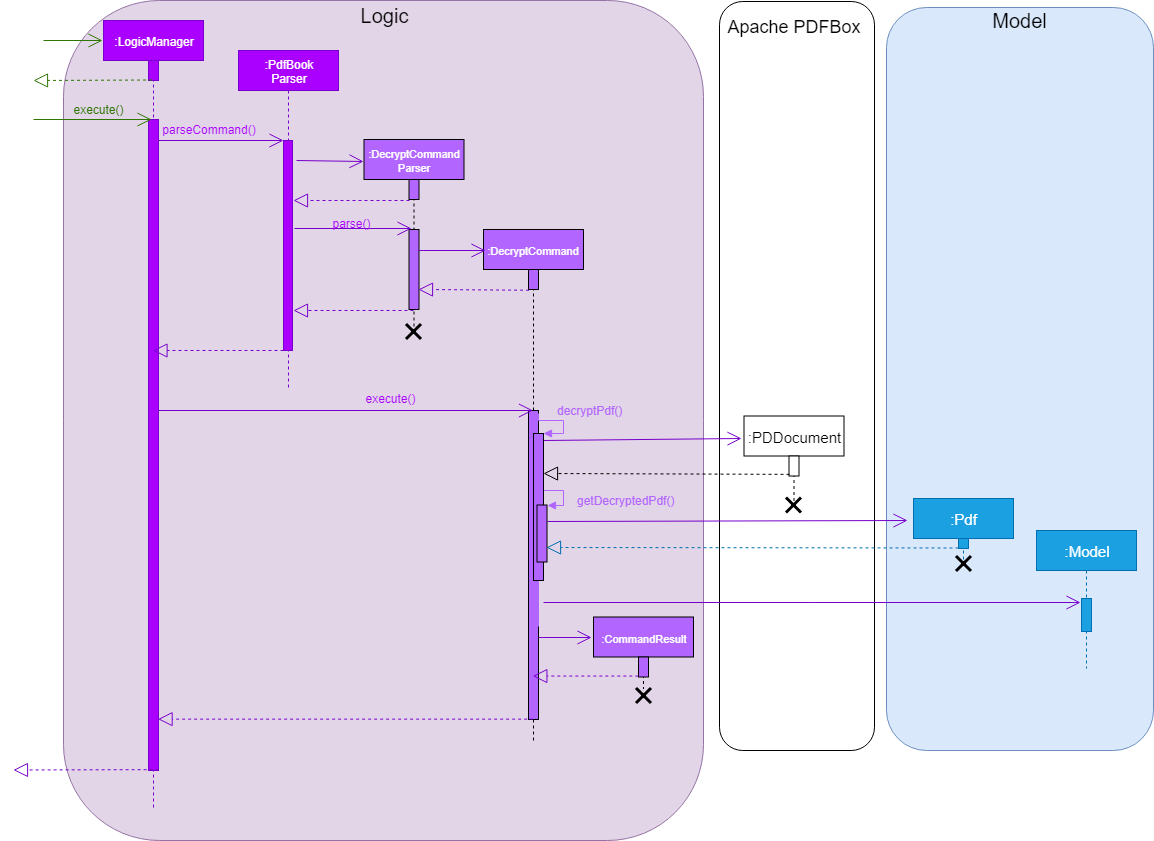

The diagram above was exported from draw.io. Its source (the exported page's mxGraphModel, read from the mxfile embedded in the PNG):
<mxGraphModel dx="709" dy="491" grid="1" gridSize="10" guides="1" tooltips="1" connect="1" arrows="1" fold="1" page="1" pageScale="1" pageWidth="850" pageHeight="1100" math="0" shadow="0">
  <root>
    <mxCell id="0" />
    <mxCell id="1" parent="0" />
    <mxCell id="IUnbvdnZWUxsvs4lfnMT-1" value="" style="rounded=1;whiteSpace=wrap;html=1;fontSize=12;" parent="1" vertex="1">
      <mxGeometry x="786" y="31" width="155" height="749" as="geometry" />
    </mxCell>
    <mxCell id="IUnbvdnZWUxsvs4lfnMT-2" value="" style="rounded=1;whiteSpace=wrap;html=1;fontSize=10;fillColor=#e1d5e7;strokeColor=#9673a6;" parent="1" vertex="1">
      <mxGeometry x="130" y="30" width="640" height="840" as="geometry" />
    </mxCell>
    <mxCell id="IUnbvdnZWUxsvs4lfnMT-3" value=":LogicManager" style="shape=umlLifeline;perimeter=lifelinePerimeter;whiteSpace=wrap;html=1;container=1;collapsible=0;recursiveResize=0;outlineConnect=0;fillColor=#aa00ff;strokeColor=#7700CC;fontColor=#ffffff;" parent="1" vertex="1">
      <mxGeometry x="170" y="50" width="100" height="790" as="geometry" />
    </mxCell>
    <mxCell id="IUnbvdnZWUxsvs4lfnMT-4" value="" style="html=1;points=[];perimeter=orthogonalPerimeter;fontSize=20;fillColor=#aa00ff;strokeColor=#7700CC;fontColor=#ffffff;" parent="IUnbvdnZWUxsvs4lfnMT-3" vertex="1">
      <mxGeometry x="45" y="99" width="10" height="651" as="geometry" />
    </mxCell>
    <mxCell id="IUnbvdnZWUxsvs4lfnMT-5" value="" style="html=1;points=[];perimeter=orthogonalPerimeter;fontSize=20;fillColor=#aa00ff;strokeColor=#7700CC;fontColor=#ffffff;" parent="IUnbvdnZWUxsvs4lfnMT-3" vertex="1">
      <mxGeometry x="45" y="40" width="10" height="20" as="geometry" />
    </mxCell>
    <mxCell id="IUnbvdnZWUxsvs4lfnMT-6" value=":PdfBook&lt;br&gt;Parser" style="shape=umlLifeline;perimeter=lifelinePerimeter;whiteSpace=wrap;html=1;container=1;collapsible=0;recursiveResize=0;outlineConnect=0;fillColor=#aa00ff;strokeColor=#7700CC;fontColor=#ffffff;" parent="1" vertex="1">
      <mxGeometry x="305" y="80" width="100" height="340" as="geometry" />
    </mxCell>
    <mxCell id="IUnbvdnZWUxsvs4lfnMT-7" value="" style="html=1;points=[];perimeter=orthogonalPerimeter;fontSize=20;fillColor=#aa00ff;strokeColor=#7700CC;fontColor=#ffffff;" parent="IUnbvdnZWUxsvs4lfnMT-6" vertex="1">
      <mxGeometry x="45" y="90" width="9" height="210" as="geometry" />
    </mxCell>
    <mxCell id="IUnbvdnZWUxsvs4lfnMT-8" value="execute()" style="text;html=1;strokeColor=none;fillColor=none;align=center;verticalAlign=middle;whiteSpace=wrap;rounded=0;fontSize=12;fontColor=#2D7600;" parent="1" vertex="1">
      <mxGeometry x="130" y="129" width="70" height="20" as="geometry" />
    </mxCell>
    <mxCell id="IUnbvdnZWUxsvs4lfnMT-9" value="Logic" style="text;html=1;strokeColor=none;fillColor=none;align=center;verticalAlign=middle;whiteSpace=wrap;rounded=0;fontSize=20;" parent="1" vertex="1">
      <mxGeometry x="430.5" y="35" width="40" height="20" as="geometry" />
    </mxCell>
    <mxCell id="IUnbvdnZWUxsvs4lfnMT-10" value="" style="endArrow=open;endFill=1;endSize=12;html=1;fillColor=#aa00ff;strokeColor=#7700CC;" parent="1" edge="1">
      <mxGeometry width="160" relative="1" as="geometry">
        <mxPoint x="225" y="170" as="sourcePoint" />
        <mxPoint x="350" y="170" as="targetPoint" />
      </mxGeometry>
    </mxCell>
    <mxCell id="IUnbvdnZWUxsvs4lfnMT-11" value="" style="endArrow=open;endFill=1;endSize=12;html=1;fontSize=20;entryX=0.286;entryY=0;entryDx=0;entryDy=0;entryPerimeter=0;fillColor=#60a917;strokeColor=#2D7600;" parent="1" target="IUnbvdnZWUxsvs4lfnMT-4" edge="1">
      <mxGeometry width="160" relative="1" as="geometry">
        <mxPoint x="100" y="149" as="sourcePoint" />
        <mxPoint x="150" y="150" as="targetPoint" />
      </mxGeometry>
    </mxCell>
    <mxCell id="IUnbvdnZWUxsvs4lfnMT-12" value="parseCommand()" style="text;html=1;strokeColor=none;fillColor=none;align=center;verticalAlign=middle;whiteSpace=wrap;rounded=0;fontSize=12;fontColor=#AA00FF;" parent="1" vertex="1">
      <mxGeometry x="240" y="149" width="71" height="20" as="geometry" />
    </mxCell>
    <mxCell id="IUnbvdnZWUxsvs4lfnMT-13" value="&lt;font style=&quot;font-size: 11px&quot; color=&quot;#ffffff&quot;&gt;:DecryptCommand&lt;br&gt;Parser&lt;/font&gt;" style="shape=umlLifeline;perimeter=lifelinePerimeter;whiteSpace=wrap;html=1;container=1;collapsible=0;recursiveResize=0;outlineConnect=0;fillColor=#B266FF;" parent="1" vertex="1">
      <mxGeometry x="430.5" y="169" width="100" height="190" as="geometry" />
    </mxCell>
    <mxCell id="IUnbvdnZWUxsvs4lfnMT-14" value="" style="html=1;points=[];perimeter=orthogonalPerimeter;fontSize=20;fillColor=#B266FF;" parent="IUnbvdnZWUxsvs4lfnMT-13" vertex="1">
      <mxGeometry x="45" y="40" width="10" height="20" as="geometry" />
    </mxCell>
    <mxCell id="IUnbvdnZWUxsvs4lfnMT-15" value="" style="html=1;points=[];perimeter=orthogonalPerimeter;fontSize=20;fillColor=#B266FF;" parent="IUnbvdnZWUxsvs4lfnMT-13" vertex="1">
      <mxGeometry x="45" y="90" width="10" height="80" as="geometry" />
    </mxCell>
    <mxCell id="IUnbvdnZWUxsvs4lfnMT-16" value="" style="endArrow=open;endFill=1;endSize=12;html=1;fontSize=20;fillColor=#aa00ff;strokeColor=#7700CC;" parent="1" edge="1">
      <mxGeometry width="160" relative="1" as="geometry">
        <mxPoint x="363" y="190" as="sourcePoint" />
        <mxPoint x="430" y="191.00000000000023" as="targetPoint" />
      </mxGeometry>
    </mxCell>
    <mxCell id="IUnbvdnZWUxsvs4lfnMT-17" value="" style="endArrow=block;dashed=1;endFill=0;endSize=12;html=1;fontSize=20;fillColor=#aa00ff;strokeColor=#7700CC;exitX=0.048;exitY=1.061;exitDx=0;exitDy=0;exitPerimeter=0;" parent="1" source="IUnbvdnZWUxsvs4lfnMT-14" edge="1">
      <mxGeometry width="160" relative="1" as="geometry">
        <mxPoint x="430" y="430" as="sourcePoint" />
        <mxPoint x="360" y="230" as="targetPoint" />
      </mxGeometry>
    </mxCell>
    <mxCell id="IUnbvdnZWUxsvs4lfnMT-18" value="" style="endArrow=open;endFill=1;endSize=12;html=1;fillColor=#aa00ff;strokeColor=#7700CC;startSize=7;entryX=1;entryY=0.75;entryDx=0;entryDy=0;exitX=0.033;exitY=0.75;exitDx=0;exitDy=0;exitPerimeter=0;" parent="1" source="IUnbvdnZWUxsvs4lfnMT-19" target="IUnbvdnZWUxsvs4lfnMT-19" edge="1">
      <mxGeometry width="160" relative="1" as="geometry">
        <mxPoint x="361" y="264.5" as="sourcePoint" />
        <mxPoint x="531" y="263.5" as="targetPoint" />
      </mxGeometry>
    </mxCell>
    <mxCell id="IUnbvdnZWUxsvs4lfnMT-19" value="parse()" style="text;html=1;strokeColor=none;fillColor=none;align=center;verticalAlign=middle;whiteSpace=wrap;rounded=0;fontSize=12;fontColor=#AA00FF;labelBackgroundColor=none;" parent="1" vertex="1">
      <mxGeometry x="357" y="243" width="121" height="20" as="geometry" />
    </mxCell>
    <mxCell id="IUnbvdnZWUxsvs4lfnMT-20" value="&lt;font style=&quot;font-size: 11px&quot;&gt;&lt;font color=&quot;#ffffff&quot;&gt;:DecryptCommand&lt;/font&gt;&lt;br&gt;&lt;/font&gt;" style="shape=umlLifeline;perimeter=lifelinePerimeter;whiteSpace=wrap;html=1;container=1;collapsible=0;recursiveResize=0;outlineConnect=0;fillColor=#B266FF;" parent="1" vertex="1">
      <mxGeometry x="550" y="259" width="100" height="511" as="geometry" />
    </mxCell>
    <mxCell id="IUnbvdnZWUxsvs4lfnMT-21" value="" style="html=1;points=[];perimeter=orthogonalPerimeter;fontSize=20;fillColor=#B266FF;" parent="IUnbvdnZWUxsvs4lfnMT-20" vertex="1">
      <mxGeometry x="45" y="40" width="10" height="20" as="geometry" />
    </mxCell>
    <mxCell id="IUnbvdnZWUxsvs4lfnMT-22" value="" style="html=1;points=[];perimeter=orthogonalPerimeter;fontSize=20;fillColor=#B266FF;" parent="IUnbvdnZWUxsvs4lfnMT-20" vertex="1">
      <mxGeometry x="45" y="181" width="10" height="309" as="geometry" />
    </mxCell>
    <mxCell id="IUnbvdnZWUxsvs4lfnMT-23" value="&lt;font color=&quot;#b266ff&quot;&gt;getDecryptedPdf()&lt;/font&gt;" style="edgeStyle=orthogonalEdgeStyle;html=1;align=left;spacingLeft=2;endArrow=block;rounded=0;entryX=1;entryY=0;fontSize=12;labelBackgroundColor=none;strokeColor=#B266FF;" parent="IUnbvdnZWUxsvs4lfnMT-20" target="IUnbvdnZWUxsvs4lfnMT-58" edge="1">
      <mxGeometry x="0.7813" y="10" relative="1" as="geometry">
        <mxPoint x="55" y="397" as="sourcePoint" />
        <Array as="points">
          <mxPoint x="55" y="261" />
          <mxPoint x="80" y="261" />
          <mxPoint x="80" y="276" />
        </Array>
        <mxPoint as="offset" />
      </mxGeometry>
    </mxCell>
    <mxCell id="IUnbvdnZWUxsvs4lfnMT-24" value="" style="endArrow=open;endFill=1;endSize=12;html=1;fillColor=#aa00ff;strokeColor=#7700CC;exitX=0.969;exitY=0.268;exitDx=0;exitDy=0;exitPerimeter=0;" parent="1" source="IUnbvdnZWUxsvs4lfnMT-15" edge="1">
      <mxGeometry width="160" relative="1" as="geometry">
        <mxPoint x="490" y="280" as="sourcePoint" />
        <mxPoint x="552" y="280" as="targetPoint" />
        <Array as="points" />
      </mxGeometry>
    </mxCell>
    <mxCell id="IUnbvdnZWUxsvs4lfnMT-25" value="" style="endArrow=block;dashed=1;endFill=0;endSize=12;html=1;fontSize=20;fillColor=#aa00ff;strokeColor=#7700CC;exitX=0.461;exitY=0.107;exitDx=0;exitDy=0;exitPerimeter=0;entryX=0.969;entryY=0.75;entryDx=0;entryDy=0;entryPerimeter=0;" parent="1" target="IUnbvdnZWUxsvs4lfnMT-15" edge="1">
      <mxGeometry width="160" relative="1" as="geometry">
        <mxPoint x="595.5714285714284" y="319.7142857142858" as="sourcePoint" />
        <mxPoint x="490" y="320" as="targetPoint" />
        <Array as="points" />
      </mxGeometry>
    </mxCell>
    <mxCell id="IUnbvdnZWUxsvs4lfnMT-26" value="" style="endArrow=block;dashed=1;endFill=0;endSize=12;html=1;fontSize=20;fillColor=#aa00ff;strokeColor=#7700CC;" parent="1" edge="1">
      <mxGeometry width="160" relative="1" as="geometry">
        <mxPoint x="480" y="340" as="sourcePoint" />
        <mxPoint x="360" y="340" as="targetPoint" />
      </mxGeometry>
    </mxCell>
    <mxCell id="IUnbvdnZWUxsvs4lfnMT-27" value="" style="shape=umlDestroy;whiteSpace=wrap;html=1;strokeWidth=3;fillColor=#B266FF;fontSize=20;" parent="1" vertex="1">
      <mxGeometry x="472.5" y="353.5" width="15" height="15" as="geometry" />
    </mxCell>
    <mxCell id="IUnbvdnZWUxsvs4lfnMT-28" value="" style="endArrow=block;dashed=1;endFill=0;endSize=12;html=1;fontSize=20;fillColor=#aa00ff;strokeColor=#7700CC;" parent="1" target="IUnbvdnZWUxsvs4lfnMT-3" edge="1">
      <mxGeometry width="160" relative="1" as="geometry">
        <mxPoint x="350" y="380" as="sourcePoint" />
        <mxPoint x="230" y="380" as="targetPoint" />
      </mxGeometry>
    </mxCell>
    <mxCell id="IUnbvdnZWUxsvs4lfnMT-29" value="" style="endArrow=open;endFill=1;endSize=12;html=1;fillColor=#aa00ff;strokeColor=#7700CC;" parent="1" target="IUnbvdnZWUxsvs4lfnMT-20" edge="1">
      <mxGeometry width="160" relative="1" as="geometry">
        <mxPoint x="225" y="440" as="sourcePoint" />
        <mxPoint x="443" y="440" as="targetPoint" />
      </mxGeometry>
    </mxCell>
    <mxCell id="IUnbvdnZWUxsvs4lfnMT-30" value="" style="endArrow=open;endFill=1;endSize=12;html=1;fontSize=20;fillColor=#60a917;strokeColor=#2D7600;" parent="1" edge="1">
      <mxGeometry width="160" relative="1" as="geometry">
        <mxPoint x="110" y="70" as="sourcePoint" />
        <mxPoint x="169" y="70" as="targetPoint" />
      </mxGeometry>
    </mxCell>
    <mxCell id="IUnbvdnZWUxsvs4lfnMT-31" value="" style="endArrow=block;dashed=1;endFill=0;endSize=12;html=1;fontSize=20;exitX=0.473;exitY=0.197;exitDx=0;exitDy=0;exitPerimeter=0;fillColor=#60a917;strokeColor=#2D7600;" parent="1" edge="1">
      <mxGeometry width="160" relative="1" as="geometry">
        <mxPoint x="218.5" y="109.5" as="sourcePoint" />
        <mxPoint x="100" y="110" as="targetPoint" />
      </mxGeometry>
    </mxCell>
    <mxCell id="IUnbvdnZWUxsvs4lfnMT-32" value="" style="rounded=1;whiteSpace=wrap;html=1;fillColor=#dae8fc;fontSize=12;strokeColor=#6c8ebf;" parent="1" vertex="1">
      <mxGeometry x="953" y="37" width="267" height="743" as="geometry" />
    </mxCell>
    <mxCell id="IUnbvdnZWUxsvs4lfnMT-33" value="Model" style="text;html=1;strokeColor=none;fillColor=none;align=center;verticalAlign=middle;whiteSpace=wrap;rounded=0;fontSize=20;" parent="1" vertex="1">
      <mxGeometry x="1066.5" y="40" width="40" height="20" as="geometry" />
    </mxCell>
    <mxCell id="IUnbvdnZWUxsvs4lfnMT-34" value="&lt;font&gt;&lt;font style=&quot;font-size: 15px&quot;&gt;:Pdf&lt;/font&gt;&lt;br&gt;&lt;/font&gt;" style="shape=umlLifeline;perimeter=lifelinePerimeter;whiteSpace=wrap;html=1;container=1;collapsible=0;recursiveResize=0;outlineConnect=0;fillColor=#1ba1e2;size=40;strokeColor=#006EAF;fontColor=#ffffff;" parent="1" vertex="1">
      <mxGeometry x="980" y="528" width="100" height="64" as="geometry" />
    </mxCell>
    <mxCell id="IUnbvdnZWUxsvs4lfnMT-35" value="" style="html=1;points=[];perimeter=orthogonalPerimeter;fontSize=20;fillColor=#1ba1e2;strokeColor=#006EAF;fontColor=#ffffff;" parent="IUnbvdnZWUxsvs4lfnMT-34" vertex="1">
      <mxGeometry x="45" y="40" width="10" height="10" as="geometry" />
    </mxCell>
    <mxCell id="IUnbvdnZWUxsvs4lfnMT-36" value="" style="endArrow=open;endFill=1;endSize=12;html=1;fillColor=#aa00ff;strokeColor=#7700CC;entryX=-0.021;entryY=0.251;entryDx=0;entryDy=0;entryPerimeter=0;" parent="1" target="IUnbvdnZWUxsvs4lfnMT-38" edge="1">
      <mxGeometry width="160" relative="1" as="geometry">
        <mxPoint x="610" y="470" as="sourcePoint" />
        <mxPoint x="696" y="470" as="targetPoint" />
      </mxGeometry>
    </mxCell>
    <mxCell id="IUnbvdnZWUxsvs4lfnMT-37" value="&lt;font style=&quot;font-size: 18px&quot;&gt;Apache PDFBox&lt;/font&gt;" style="text;html=1;strokeColor=none;fillColor=none;align=center;verticalAlign=middle;whiteSpace=wrap;rounded=0;fontSize=20;" parent="1" vertex="1">
      <mxGeometry x="772.5" y="45" width="175" height="20" as="geometry" />
    </mxCell>
    <mxCell id="IUnbvdnZWUxsvs4lfnMT-38" value="&lt;font&gt;&lt;font style=&quot;font-size: 15px&quot;&gt;:PDDocument&lt;/font&gt;&lt;br&gt;&lt;/font&gt;" style="shape=umlLifeline;perimeter=lifelinePerimeter;whiteSpace=wrap;html=1;container=1;collapsible=0;recursiveResize=0;outlineConnect=0;size=40;" parent="1" vertex="1">
      <mxGeometry x="810.5" y="445.5" width="100" height="89" as="geometry" />
    </mxCell>
    <mxCell id="IUnbvdnZWUxsvs4lfnMT-39" value="" style="html=1;points=[];perimeter=orthogonalPerimeter;fontSize=20;" parent="IUnbvdnZWUxsvs4lfnMT-38" vertex="1">
      <mxGeometry x="45" y="40" width="10" height="20" as="geometry" />
    </mxCell>
    <mxCell id="IUnbvdnZWUxsvs4lfnMT-45" value="" style="endArrow=block;dashed=1;endFill=0;endSize=12;html=1;fontSize=20;exitX=0.459;exitY=0.626;exitDx=0;exitDy=0;exitPerimeter=0;entryX=1.043;entryY=0.273;entryDx=0;entryDy=0;entryPerimeter=0;" parent="1" target="IUnbvdnZWUxsvs4lfnMT-56" edge="1">
      <mxGeometry width="160" relative="1" as="geometry">
        <mxPoint x="856" y="503.8571428571429" as="sourcePoint" />
        <mxPoint x="606" y="502.42857142857156" as="targetPoint" />
      </mxGeometry>
    </mxCell>
    <mxCell id="IUnbvdnZWUxsvs4lfnMT-46" value="" style="shape=umlDestroy;whiteSpace=wrap;html=1;strokeWidth=3;fillColor=#B266FF;fontSize=20;" parent="1" vertex="1">
      <mxGeometry x="852.5" y="527" width="15" height="15" as="geometry" />
    </mxCell>
    <mxCell id="IUnbvdnZWUxsvs4lfnMT-51" value="" style="endArrow=open;endFill=1;endSize=12;html=1;fillColor=#aa00ff;strokeColor=#7700CC;entryX=-0.059;entryY=0.341;entryDx=0;entryDy=0;entryPerimeter=0;exitX=1.036;exitY=0.292;exitDx=0;exitDy=0;exitPerimeter=0;" parent="1" source="IUnbvdnZWUxsvs4lfnMT-58" target="IUnbvdnZWUxsvs4lfnMT-34" edge="1">
      <mxGeometry width="160" relative="1" as="geometry">
        <mxPoint x="610" y="676" as="sourcePoint" />
        <mxPoint x="1047" y="676" as="targetPoint" />
      </mxGeometry>
    </mxCell>
    <mxCell id="IUnbvdnZWUxsvs4lfnMT-53" value="" style="endArrow=block;dashed=1;endFill=0;endSize=12;html=1;fontSize=20;fillColor=#1ba1e2;strokeColor=#006EAF;entryX=0.979;entryY=0.743;entryDx=0;entryDy=0;entryPerimeter=0;" parent="1" target="IUnbvdnZWUxsvs4lfnMT-58" edge="1">
      <mxGeometry width="160" relative="1" as="geometry">
        <mxPoint x="1025" y="577.5" as="sourcePoint" />
        <mxPoint x="624" y="577.5" as="targetPoint" />
      </mxGeometry>
    </mxCell>
    <mxCell id="IUnbvdnZWUxsvs4lfnMT-54" value="" style="shape=umlDestroy;whiteSpace=wrap;html=1;strokeWidth=3;fillColor=#B266FF;fontSize=20;" parent="1" vertex="1">
      <mxGeometry x="1022.5" y="585.5" width="15" height="15" as="geometry" />
    </mxCell>
    <mxCell id="IUnbvdnZWUxsvs4lfnMT-55" value="execute()" style="text;html=1;strokeColor=none;fillColor=none;align=center;verticalAlign=middle;whiteSpace=wrap;rounded=0;fontSize=12;fontColor=#AA00FF;" parent="1" vertex="1">
      <mxGeometry x="396" y="418" width="121" height="20" as="geometry" />
    </mxCell>
    <mxCell id="IUnbvdnZWUxsvs4lfnMT-56" value="" style="html=1;points=[];perimeter=orthogonalPerimeter;fontSize=12;fillColor=#B266FF;" parent="1" vertex="1">
      <mxGeometry x="600" y="463" width="10" height="147" as="geometry" />
    </mxCell>
    <mxCell id="IUnbvdnZWUxsvs4lfnMT-57" value="&lt;font color=&quot;#b266ff&quot;&gt;decryptPdf()&lt;/font&gt;" style="edgeStyle=orthogonalEdgeStyle;html=1;align=left;spacingLeft=2;endArrow=block;rounded=0;entryX=1;entryY=0;fontSize=12;labelBackgroundColor=none;strokeColor=#B266FF;" parent="1" target="IUnbvdnZWUxsvs4lfnMT-56" edge="1">
      <mxGeometry x="-0.3231" y="10" relative="1" as="geometry">
        <mxPoint x="604.5" y="442.5" as="sourcePoint" />
        <Array as="points">
          <mxPoint x="605" y="450" />
          <mxPoint x="630" y="450" />
          <mxPoint x="630" y="463" />
        </Array>
        <mxPoint as="offset" />
      </mxGeometry>
    </mxCell>
    <mxCell id="IUnbvdnZWUxsvs4lfnMT-58" value="" style="html=1;points=[];perimeter=orthogonalPerimeter;fontSize=12;fillColor=#B266FF;" parent="1" vertex="1">
      <mxGeometry x="603.5" y="534.5" width="10" height="57" as="geometry" />
    </mxCell>
    <mxCell id="IUnbvdnZWUxsvs4lfnMT-59" value="&lt;font&gt;&lt;font style=&quot;font-size: 15px&quot;&gt;:Model&lt;/font&gt;&lt;br&gt;&lt;/font&gt;" style="shape=umlLifeline;perimeter=lifelinePerimeter;whiteSpace=wrap;html=1;container=1;collapsible=0;recursiveResize=0;outlineConnect=0;fillColor=#1ba1e2;size=40;strokeColor=#006EAF;fontColor=#ffffff;" parent="1" vertex="1">
      <mxGeometry x="1103" y="560" width="100" height="138" as="geometry" />
    </mxCell>
    <mxCell id="IUnbvdnZWUxsvs4lfnMT-60" value="" style="html=1;points=[];perimeter=orthogonalPerimeter;fontSize=20;fillColor=#1ba1e2;strokeColor=#006EAF;fontColor=#ffffff;" parent="IUnbvdnZWUxsvs4lfnMT-59" vertex="1">
      <mxGeometry x="45" y="68" width="10" height="33" as="geometry" />
    </mxCell>
    <mxCell id="IUnbvdnZWUxsvs4lfnMT-61" value="" style="endArrow=open;endFill=1;endSize=12;html=1;fillColor=#aa00ff;strokeColor=#7700CC;entryX=0.438;entryY=0.524;entryDx=0;entryDy=0;entryPerimeter=0;" parent="1" target="IUnbvdnZWUxsvs4lfnMT-59" edge="1">
      <mxGeometry width="160" relative="1" as="geometry">
        <mxPoint x="610" y="632" as="sourcePoint" />
        <mxPoint x="1057" y="686" as="targetPoint" />
      </mxGeometry>
    </mxCell>
    <mxCell id="IUnbvdnZWUxsvs4lfnMT-62" value="&lt;span style=&quot;font-size: 11px&quot;&gt;&lt;font color=&quot;#ffffff&quot;&gt;:CommandResult&lt;/font&gt;&lt;/span&gt;&lt;br&gt;" style="shape=umlLifeline;perimeter=lifelinePerimeter;whiteSpace=wrap;html=1;container=1;collapsible=0;recursiveResize=0;outlineConnect=0;fillColor=#B266FF;" parent="1" vertex="1">
      <mxGeometry x="660" y="646.5" width="100" height="72" as="geometry" />
    </mxCell>
    <mxCell id="IUnbvdnZWUxsvs4lfnMT-63" value="" style="html=1;points=[];perimeter=orthogonalPerimeter;fontSize=20;fillColor=#B266FF;" parent="IUnbvdnZWUxsvs4lfnMT-62" vertex="1">
      <mxGeometry x="45" y="40" width="10" height="20" as="geometry" />
    </mxCell>
    <mxCell id="IUnbvdnZWUxsvs4lfnMT-64" value="" style="endArrow=open;endFill=1;endSize=12;html=1;fillColor=#aa00ff;strokeColor=#7700CC;entryX=-0.016;entryY=0.287;entryDx=0;entryDy=0;entryPerimeter=0;" parent="1" target="IUnbvdnZWUxsvs4lfnMT-62" edge="1">
      <mxGeometry width="160" relative="1" as="geometry">
        <mxPoint x="605" y="667" as="sourcePoint" />
        <mxPoint x="659.1176470588234" y="847.3529411764707" as="targetPoint" />
        <Array as="points" />
      </mxGeometry>
    </mxCell>
    <mxCell id="IUnbvdnZWUxsvs4lfnMT-65" value="" style="endArrow=block;dashed=1;endFill=0;endSize=12;html=1;fontSize=20;fillColor=#aa00ff;strokeColor=#7700CC;exitX=0.448;exitY=0.324;exitDx=0;exitDy=0;exitPerimeter=0;" parent="1" edge="1">
      <mxGeometry width="160" relative="1" as="geometry">
        <mxPoint x="704.8235294117649" y="705.5588235294117" as="sourcePoint" />
        <mxPoint x="599.3235294117649" y="705.5588235294117" as="targetPoint" />
        <Array as="points" />
      </mxGeometry>
    </mxCell>
    <mxCell id="IUnbvdnZWUxsvs4lfnMT-66" value="" style="shape=umlDestroy;whiteSpace=wrap;html=1;strokeWidth=3;fillColor=#B266FF;fontSize=20;" parent="1" vertex="1">
      <mxGeometry x="702.5" y="717.5" width="15" height="15" as="geometry" />
    </mxCell>
    <mxCell id="IUnbvdnZWUxsvs4lfnMT-67" value="" style="endArrow=block;dashed=1;endFill=0;endSize=12;html=1;fontSize=20;fillColor=#aa00ff;strokeColor=#7700CC;exitX=0.435;exitY=0.753;exitDx=0;exitDy=0;exitPerimeter=0;" parent="1" edge="1">
      <mxGeometry width="160" relative="1" as="geometry">
        <mxPoint x="599.6428571428573" y="748.6428571428573" as="sourcePoint" />
        <mxPoint x="224.57142857142844" y="748.6428571428573" as="targetPoint" />
        <Array as="points" />
      </mxGeometry>
    </mxCell>
    <mxCell id="IUnbvdnZWUxsvs4lfnMT-69" value="" style="endArrow=block;dashed=1;endFill=0;endSize=12;html=1;fontSize=20;fillColor=#aa00ff;strokeColor=#7700CC;exitX=0.435;exitY=0.753;exitDx=0;exitDy=0;exitPerimeter=0;" parent="1" edge="1">
      <mxGeometry width="160" relative="1" as="geometry">
        <mxPoint x="225.14285714285734" y="799.1428571428573" as="sourcePoint" />
        <mxPoint x="80" y="799.5" as="targetPoint" />
        <Array as="points" />
      </mxGeometry>
    </mxCell>
  </root>
</mxGraphModel>